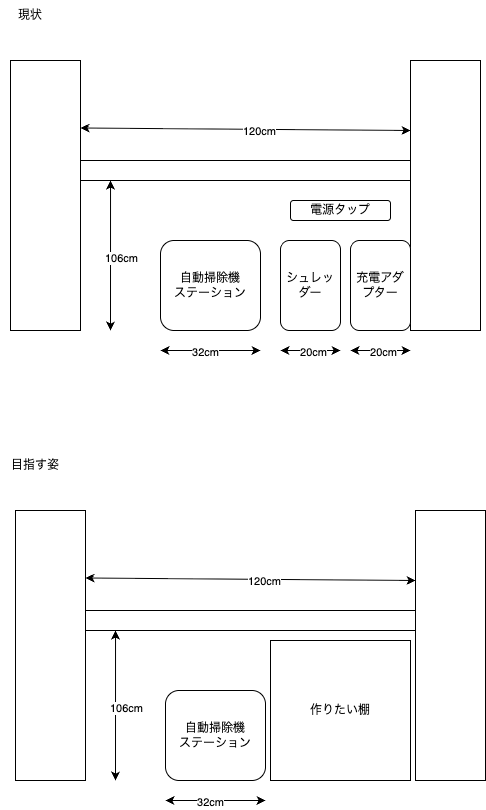

The diagram above was exported from draw.io. Its source (the exported page's mxGraphModel, read from the mxfile embedded in the PNG):
<mxGraphModel dx="1683" dy="620" grid="1" gridSize="10" guides="1" tooltips="1" connect="1" arrows="1" fold="1" page="1" pageScale="1" pageWidth="827" pageHeight="1169" math="0" shadow="0">
  <root>
    <mxCell id="0" />
    <mxCell id="1" parent="0" />
    <mxCell id="2" value="" style="rounded=0;whiteSpace=wrap;html=1;" vertex="1" parent="1">
      <mxGeometry x="90" y="70" width="70" height="270" as="geometry" />
    </mxCell>
    <mxCell id="3" value="" style="rounded=0;whiteSpace=wrap;html=1;" vertex="1" parent="1">
      <mxGeometry x="490" y="70" width="70" height="270" as="geometry" />
    </mxCell>
    <mxCell id="4" value="" style="rounded=0;whiteSpace=wrap;html=1;" vertex="1" parent="1">
      <mxGeometry x="160" y="170" width="330" height="20" as="geometry" />
    </mxCell>
    <mxCell id="6" value="現状" style="text;html=1;align=center;verticalAlign=middle;whiteSpace=wrap;rounded=0;" vertex="1" parent="1">
      <mxGeometry x="80" y="10" width="60" height="30" as="geometry" />
    </mxCell>
    <mxCell id="7" value="" style="endArrow=classic;startArrow=classic;html=1;entryX=0.091;entryY=1;entryDx=0;entryDy=0;entryPerimeter=0;" edge="1" parent="1" target="4">
      <mxGeometry width="50" height="50" relative="1" as="geometry">
        <mxPoint x="190" y="340" as="sourcePoint" />
        <mxPoint x="190" y="200" as="targetPoint" />
      </mxGeometry>
    </mxCell>
    <mxCell id="9" value="106cm" style="edgeLabel;html=1;align=center;verticalAlign=middle;resizable=0;points=[];" vertex="1" connectable="0" parent="7">
      <mxGeometry x="-0.0411" y="-2" relative="1" as="geometry">
        <mxPoint x="8" as="offset" />
      </mxGeometry>
    </mxCell>
    <mxCell id="12" value="自動掃除機&lt;div&gt;ステーション&lt;/div&gt;" style="rounded=1;whiteSpace=wrap;html=1;" vertex="1" parent="1">
      <mxGeometry x="240" y="250" width="100" height="90" as="geometry" />
    </mxCell>
    <mxCell id="13" value="" style="endArrow=classic;startArrow=classic;html=1;exitX=1;exitY=0.25;exitDx=0;exitDy=0;" edge="1" parent="1" source="2">
      <mxGeometry width="50" height="50" relative="1" as="geometry">
        <mxPoint x="490" y="190" as="sourcePoint" />
        <mxPoint x="490" y="140" as="targetPoint" />
      </mxGeometry>
    </mxCell>
    <mxCell id="14" value="120cm" style="edgeLabel;html=1;align=center;verticalAlign=middle;resizable=0;points=[];" vertex="1" connectable="0" parent="13">
      <mxGeometry x="0.0788" y="-1" relative="1" as="geometry">
        <mxPoint as="offset" />
      </mxGeometry>
    </mxCell>
    <mxCell id="15" value="シュレッダー" style="rounded=1;whiteSpace=wrap;html=1;" vertex="1" parent="1">
      <mxGeometry x="360" y="250" width="60" height="90" as="geometry" />
    </mxCell>
    <mxCell id="16" value="" style="endArrow=classic;startArrow=classic;html=1;" edge="1" parent="1">
      <mxGeometry width="50" height="50" relative="1" as="geometry">
        <mxPoint x="240" y="360" as="sourcePoint" />
        <mxPoint x="340" y="360" as="targetPoint" />
      </mxGeometry>
    </mxCell>
    <mxCell id="17" value="32cm" style="edgeLabel;html=1;align=center;verticalAlign=middle;resizable=0;points=[];" vertex="1" connectable="0" parent="16">
      <mxGeometry x="-0.12" y="-1" relative="1" as="geometry">
        <mxPoint as="offset" />
      </mxGeometry>
    </mxCell>
    <mxCell id="23" value="" style="endArrow=classic;startArrow=classic;html=1;" edge="1" parent="1">
      <mxGeometry width="50" height="50" relative="1" as="geometry">
        <mxPoint x="360" y="360" as="sourcePoint" />
        <mxPoint x="420" y="360" as="targetPoint" />
      </mxGeometry>
    </mxCell>
    <mxCell id="24" value="20cm" style="edgeLabel;html=1;align=center;verticalAlign=middle;resizable=0;points=[];" vertex="1" connectable="0" parent="23">
      <mxGeometry x="0.0667" y="-1" relative="1" as="geometry">
        <mxPoint as="offset" />
      </mxGeometry>
    </mxCell>
    <mxCell id="25" value="充電アダプター" style="rounded=1;whiteSpace=wrap;html=1;" vertex="1" parent="1">
      <mxGeometry x="430" y="250" width="60" height="90" as="geometry" />
    </mxCell>
    <mxCell id="26" value="" style="endArrow=classic;startArrow=classic;html=1;" edge="1" parent="1">
      <mxGeometry width="50" height="50" relative="1" as="geometry">
        <mxPoint x="430" y="360" as="sourcePoint" />
        <mxPoint x="490" y="360" as="targetPoint" />
      </mxGeometry>
    </mxCell>
    <mxCell id="27" value="20cm" style="edgeLabel;html=1;align=center;verticalAlign=middle;resizable=0;points=[];" vertex="1" connectable="0" parent="26">
      <mxGeometry x="0.0667" y="-1" relative="1" as="geometry">
        <mxPoint as="offset" />
      </mxGeometry>
    </mxCell>
    <mxCell id="28" value="" style="rounded=0;whiteSpace=wrap;html=1;" vertex="1" parent="1">
      <mxGeometry x="95" y="520" width="70" height="270" as="geometry" />
    </mxCell>
    <mxCell id="29" value="" style="rounded=0;whiteSpace=wrap;html=1;" vertex="1" parent="1">
      <mxGeometry x="495" y="520" width="70" height="270" as="geometry" />
    </mxCell>
    <mxCell id="30" value="" style="rounded=0;whiteSpace=wrap;html=1;" vertex="1" parent="1">
      <mxGeometry x="165" y="620" width="330" height="20" as="geometry" />
    </mxCell>
    <mxCell id="31" value="目指す姿" style="text;html=1;align=center;verticalAlign=middle;whiteSpace=wrap;rounded=0;" vertex="1" parent="1">
      <mxGeometry x="85" y="460" width="60" height="30" as="geometry" />
    </mxCell>
    <mxCell id="32" value="" style="endArrow=classic;startArrow=classic;html=1;entryX=0.091;entryY=1;entryDx=0;entryDy=0;entryPerimeter=0;" edge="1" parent="1" target="30">
      <mxGeometry width="50" height="50" relative="1" as="geometry">
        <mxPoint x="195" y="790" as="sourcePoint" />
        <mxPoint x="195" y="650" as="targetPoint" />
      </mxGeometry>
    </mxCell>
    <mxCell id="33" value="106cm" style="edgeLabel;html=1;align=center;verticalAlign=middle;resizable=0;points=[];" vertex="1" connectable="0" parent="32">
      <mxGeometry x="-0.0411" y="-2" relative="1" as="geometry">
        <mxPoint x="8" as="offset" />
      </mxGeometry>
    </mxCell>
    <mxCell id="34" value="自動掃除機&lt;div&gt;ステーション&lt;/div&gt;" style="rounded=1;whiteSpace=wrap;html=1;" vertex="1" parent="1">
      <mxGeometry x="245" y="700" width="100" height="90" as="geometry" />
    </mxCell>
    <mxCell id="35" value="" style="endArrow=classic;startArrow=classic;html=1;exitX=1;exitY=0.25;exitDx=0;exitDy=0;" edge="1" parent="1" source="28">
      <mxGeometry width="50" height="50" relative="1" as="geometry">
        <mxPoint x="495" y="640" as="sourcePoint" />
        <mxPoint x="495" y="590" as="targetPoint" />
      </mxGeometry>
    </mxCell>
    <mxCell id="36" value="120cm" style="edgeLabel;html=1;align=center;verticalAlign=middle;resizable=0;points=[];" vertex="1" connectable="0" parent="35">
      <mxGeometry x="0.0788" y="-1" relative="1" as="geometry">
        <mxPoint as="offset" />
      </mxGeometry>
    </mxCell>
    <mxCell id="38" value="" style="endArrow=classic;startArrow=classic;html=1;" edge="1" parent="1">
      <mxGeometry width="50" height="50" relative="1" as="geometry">
        <mxPoint x="245" y="810" as="sourcePoint" />
        <mxPoint x="345" y="810" as="targetPoint" />
      </mxGeometry>
    </mxCell>
    <mxCell id="39" value="32cm" style="edgeLabel;html=1;align=center;verticalAlign=middle;resizable=0;points=[];" vertex="1" connectable="0" parent="38">
      <mxGeometry x="-0.12" y="-1" relative="1" as="geometry">
        <mxPoint as="offset" />
      </mxGeometry>
    </mxCell>
    <mxCell id="45" value="作りたい棚" style="rounded=0;whiteSpace=wrap;html=1;" vertex="1" parent="1">
      <mxGeometry x="350" y="650" width="140" height="140" as="geometry" />
    </mxCell>
    <mxCell id="46" value="電源タップ" style="rounded=1;whiteSpace=wrap;html=1;" vertex="1" parent="1">
      <mxGeometry x="370" y="210" width="100" height="20" as="geometry" />
    </mxCell>
  </root>
</mxGraphModel>